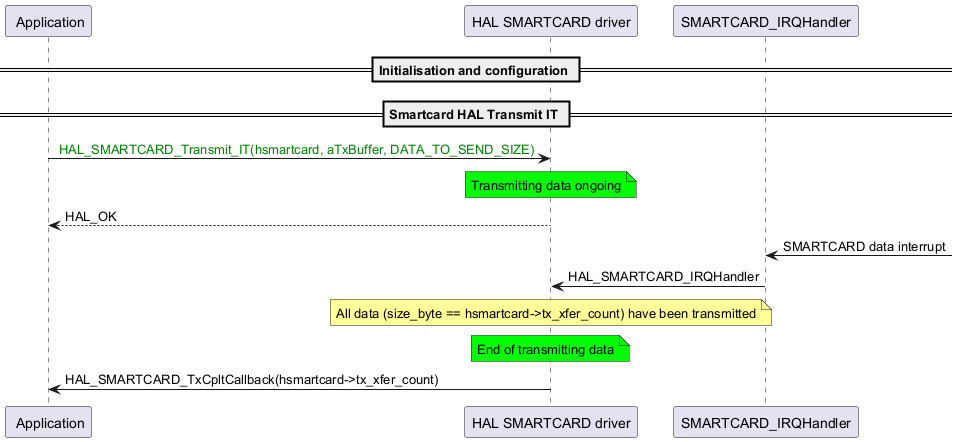

The diagram above was rendered by PlantUML. Its source (embedded in the PNG):
@startuml
participant " Application" as p1
participant "HAL SMARTCARD driver" as p2
participant "SMARTCARD_IRQHandler" as p3

== Initialisation and configuration ==
== Smartcard HAL Transmit IT ==

p1->p2: <color: green> HAL_SMARTCARD_Transmit_IT(hsmartcard, aTxBuffer, DATA_TO_SEND_SIZE)
note over p2 #00FF00
Transmitting data ongoing
end note
p2-->p1: HAL_OK

p3<-: SMARTCARD data interrupt
p3->p2: HAL_SMARTCARD_IRQHandler
note over p2 #FFFF99
All data (size_byte == hsmartcard->tx_xfer_count) have been transmitted
end note
note over p2 #00FF00
End of transmitting data
end note
p2->p1: HAL_SMARTCARD_TxCpltCallback(hsmartcard->tx_xfer_count)
@enduml